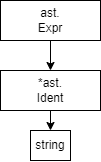

The diagram above was exported from draw.io. Its source (the exported page's mxGraphModel, read from the mxfile embedded in the PNG):
<mxGraphModel dx="264" dy="1819" grid="1" gridSize="10" guides="1" tooltips="1" connect="1" arrows="1" fold="1" page="1" pageScale="1" pageWidth="900" pageHeight="1600" math="0" shadow="0">
  <root>
    <mxCell id="0" />
    <mxCell id="1" parent="0" />
    <mxCell id="60" value="string" style="rounded=0;whiteSpace=wrap;html=1;" parent="1" vertex="1">
      <mxGeometry x="390" y="120" width="40" height="30" as="geometry" />
    </mxCell>
    <mxCell id="62" style="edgeStyle=none;html=1;entryX=0.5;entryY=0;entryDx=0;entryDy=0;" parent="1" source="61" target="60" edge="1">
      <mxGeometry relative="1" as="geometry" />
    </mxCell>
    <mxCell id="61" value="*ast.&lt;br&gt;Ident" style="rounded=0;whiteSpace=wrap;html=1;" parent="1" vertex="1">
      <mxGeometry x="360" y="60" width="100" height="40" as="geometry" />
    </mxCell>
    <mxCell id="64" style="edgeStyle=none;html=1;entryX=0.5;entryY=0;entryDx=0;entryDy=0;" edge="1" parent="1" source="63" target="61">
      <mxGeometry relative="1" as="geometry" />
    </mxCell>
    <mxCell id="63" value="ast.&lt;br&gt;Expr" style="rounded=0;whiteSpace=wrap;html=1;" vertex="1" parent="1">
      <mxGeometry x="360" y="-10" width="100" height="40" as="geometry" />
    </mxCell>
  </root>
</mxGraphModel>